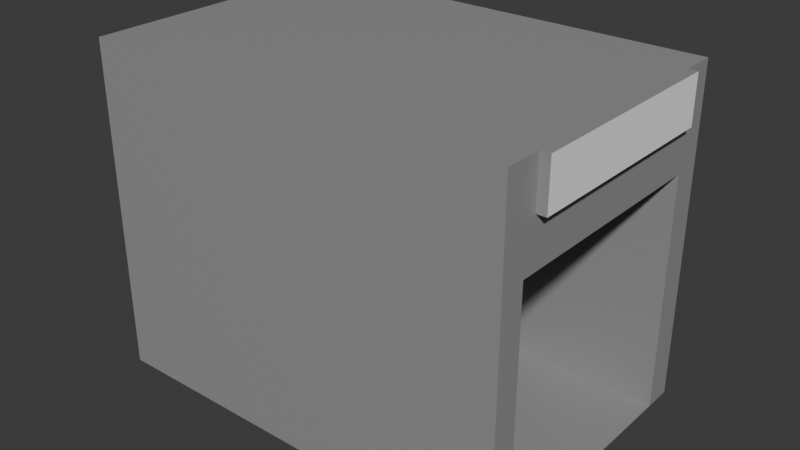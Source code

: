 # Source: Edificio-3.blend  (saved by Blender 4.5.87; exported with 4.5.12 LTS)
import bpy
from mathutils import Matrix  # noqa: F401  (used for matrix-valued properties, if any)

bpy.ops.wm.read_factory_settings(use_empty=True)
scene = bpy.context.scene
scene.name = 'Scene'

# ---- collections
col_collection = bpy.data.collections.new('Collection'); scene.collection.children.link(col_collection)

# ---- materials (node trees are filled in below, after node groups)
mat_base = bpy.data.materials.new('BASE')
mat_cartel = bpy.data.materials.new('Cartel')

# ---- material node trees
mat_base.use_nodes = True; mat_base.node_tree.nodes.clear()
_N = mat_base.node_tree.nodes; _L = mat_base.node_tree.links
n0 = _N.new('ShaderNodeBsdfPrincipled'); n0.name = 'Principled BSDF'; n0.location = (-200, 100)
n0.inputs[0].default_value = (0.3054, 0.3054, 0.3054, 1.0)
n1 = _N.new('ShaderNodeOutputMaterial'); n1.name = 'Material Output'; n1.location = (200, 100)
_L.new(n0.outputs[0], n1.inputs[0])
n1.is_active_output = True
mat_cartel.use_nodes = True; mat_cartel.node_tree.nodes.clear()
_N = mat_cartel.node_tree.nodes; _L = mat_cartel.node_tree.links
n0 = _N.new('ShaderNodeBsdfPrincipled'); n0.name = 'Principled BSDF'; n0.location = (-200, 100)
n0.inputs[0].default_value = (1.0, 1.0, 1.0, 1.0)
n1 = _N.new('ShaderNodeOutputMaterial'); n1.name = 'Material Output'; n1.location = (200, 100)
_L.new(n0.outputs[0], n1.inputs[0])
n1.is_active_output = True

# ---- world
world_world = bpy.data.worlds.new('World'); scene.world = world_world
world_world.use_nodes = True; world_world.node_tree.nodes.clear()
_N = world_world.node_tree.nodes; _L = world_world.node_tree.links
n0 = _N.new('ShaderNodeOutputWorld'); n0.name = 'World Output'; n0.location = (200, 100)
n1 = _N.new('ShaderNodeBackground'); n1.name = 'Background'; n1.location = (-200, 100)
n1.inputs[0].default_value = (0.05088, 0.05088, 0.05088, 1.0)
_L.new(n1.outputs[0], n0.inputs[0])
n0.is_active_output = True
world_world.color = (0.05088, 0.05088, 0.05088)
world_world.sun_shadow_jitter_overblur = 0.0

# ---- meshes
me_plane = bpy.data.meshes.new('Plane')
me_plane.from_pydata([(-1.0, -1.0, 0.0), (1.0, -1.0, 0.0), (-1.0, 1.0, 0.0), (1.0, 1.0, 0.0), (-1.0, 0.8, 0.0), (1.0, 0.8, 0.0), (-1.0, -0.82, 0.0), (1.0, -0.82, 0.0), (-1.0, -1.0, 1.667), (1.0, -1.0, 1.667), (-1.0, 1.0, 1.667), (1.0, 1.0, 1.667), (-1.0, -0.82, 1.667), (1.0, -0.82, 1.667), (-1.0, 0.8, 1.667), (1.0, 0.8, 1.667), (-1.0, -1.0, 2.333), (1.0, -1.0, 2.333), (-1.0, 1.0, 2.333), (1.0, 1.0, 2.333), (1.0, -0.744, 2.333), (1.0, 0.744, 2.333), (1.044, -0.744, 2.333), (1.044, 0.744, 2.333), (1.044, -0.744, 2.0), (1.044, 0.744, 2.0), (1.0, -0.744, 2.0), (1.0, 0.744, 2.0)], [], [(4, 5, 3, 2), (6, 7, 5, 4), (0, 1, 7, 6), (1, 9, 8, 0), (2, 10, 11, 3), (6, 12, 13, 7), (4, 5, 15, 14), (12, 14, 15, 13), (7, 13, 9, 1), (5, 3, 11, 15), (9, 17, 16, 8), (10, 18, 19, 11), (16, 17, 19, 18), (17, 9, 13, 15, 11, 19), (17, 19, 21, 20), (20, 22, 23, 21), (22, 24, 25, 23), (24, 26, 27, 25), (22, 20, 26, 24), (21, 23, 25, 27)])
me_plane.polygons.foreach_set('material_index', [0, 0, 0, 0, 0, 0, 0, 0, 0, 0, 0, 0, 0, 0, 0, 0, 1, 0, 0, 0])
_uv = me_plane.uv_layers.new(name='UVMap')
_uv.uv.foreach_set('vector', [0.0, 0.9, 1.0, 0.9, 1.0, 1.0, 0.0, 1.0, 0.0, 0.09, 1.0, 0.09, 1.0, 0.9, 0.0, 0.9, 0.0, 0.0, 1.0, 0.0, 1.0, 0.09, 0.0, 0.09, 1.0, 0.0, 1.0, 0.0, 0.0, 0.0, 0.0, 0.0, 0.0, 1.0, 0.0, 1.0, 1.0, 1.0, 1.0, 1.0, 0.0, 0.09, 0.0, 0.09, 1.0, 0.09, 1.0, 0.09, 0.0, 0.9, 1.0, 0.9, 1.0, 0.9, 0.0, 0.9, 0.0, 0.09, 0.0, 0.9, 1.0, 0.9, 1.0, 0.09, 1.0, 0.09, 1.0, 0.09, 1.0, 0.0, 1.0, 0.0, 1.0, 0.9, 1.0, 1.0, 1.0, 1.0, 1.0, 0.9, 1.0, 0.0, 1.0, 0.0, 0.0, 0.0, 0.0, 0.0, 0.0, 1.0, 0.0, 1.0, 1.0, 1.0, 1.0, 1.0, 0.0, 0.0, 1.0, 0.0, 1.0, 1.0, 0.0, 1.0, 0.0, 0.0, 0.0, 0.0, 0.0, 0.0, 0.0, 0.0, 0.0, 0.0, 0.0, 0.0, 1.0, 0.0, 1.0, 1.0, 1.0, 1.0, 1.0, 0.0, 1.0, 0.0, 1.0, 0.0, 1.0, 1.0, 1.0, 1.0, 1.0, 0.0, 1.0, 0.0, 1.0, 1.0, 1.0, 1.0, 1.0, 0.0, 1.0, 0.0, 1.0, 1.0, 1.0, 1.0, 1.0, 0.0, 1.0, 0.0, 1.0, 0.0, 1.0, 0.0, 1.0, 1.0, 1.0, 1.0, 1.0, 1.0, 1.0, 1.0])
me_plane.materials.append(mat_base)
me_plane.materials.append(mat_cartel)
me_plane.update()

# ---- objects
ob_plane = bpy.data.objects.new('Plane', me_plane)

# ---- transforms, parenting, visibility, modifiers, constraints
ob_plane.location = (0.0, 0.0, 0.0)
ob_plane.scale = (4.5, 3.0, 3.0)

# ---- collection membership
col_collection.objects.link(ob_plane)

# ---- scene / render settings (as saved in the file)
scene.frame_start = 1; scene.frame_end = 250; scene.frame_set(1)
scene.render.engine = 'BLENDER_EEVEE_NEXT'
bpy.context.view_layer.update()

# ---- added for rendering (the .blend has no active camera and no usable light): camera, sun
cam_auto = bpy.data.cameras.new('AutoCamera')
cam_auto.lens = 50.0
cam_auto.sensor_width = 36.0
cam_auto.clip_end = 1000.0
ob_auto_camera = bpy.data.objects.new('AutoCamera', cam_auto)
scene.collection.objects.link(ob_auto_camera)
ob_auto_camera.location = (12.1507, -14.4608, 13.1405)
ob_auto_camera.rotation_euler = (1.09748, -7.21219e-08, 0.694738)
scene.camera = ob_auto_camera
light_auto_sun = bpy.data.lights.new('AutoSun', 'SUN')
light_auto_sun.energy = 3.0
light_auto_sun.angle = 0.0523599
ob_auto_sun = bpy.data.objects.new('AutoSun', light_auto_sun)
scene.collection.objects.link(ob_auto_sun)
ob_auto_sun.rotation_euler = (0.872665, 0.174533, 0.523599)
bpy.context.view_layer.update()
